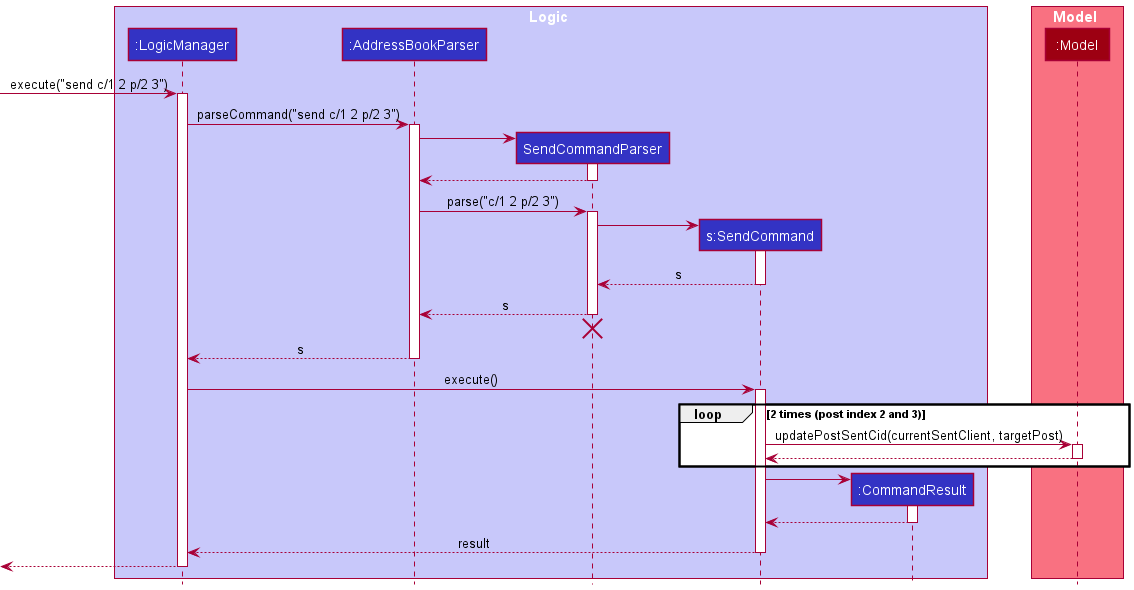

The diagram above was rendered by PlantUML. Its source (embedded in the PNG):
@startuml
!include style.puml

box Logic LOGIC_COLOR_T1
participant ":LogicManager" as LogicManager LOGIC_COLOR
participant ":AddressBookParser" as AddressBookParser LOGIC_COLOR
participant "SendCommandParser" as SendCommandParser LOGIC_COLOR
participant "s:SendCommand" as SendCommand LOGIC_COLOR
participant ":CommandResult" as CommandResult LOGIC_COLOR
end box

box Model MODEL_COLOR_T1
participant ":Model" as Model MODEL_COLOR
end box
[-> LogicManager : execute("send c/1 2 p/2 3")
activate LogicManager

LogicManager -> AddressBookParser : parseCommand("send c/1 2 p/2 3")
activate AddressBookParser

create SendCommandParser
AddressBookParser -> SendCommandParser
activate SendCommandParser

SendCommandParser --> AddressBookParser
deactivate SendCommandParser

AddressBookParser -> SendCommandParser : parse("c/1 2 p/2 3")
activate SendCommandParser

create SendCommand
SendCommandParser -> SendCommand
activate SendCommand

SendCommand --> SendCommandParser : s
deactivate SendCommand

SendCommandParser --> AddressBookParser : s
deactivate SendCommandParser
'Hidden arrow to position the destroy marker below the end of the activation bar.
SendCommandParser -[hidden]-> AddressBookParser
destroy SendCommandParser

AddressBookParser --> LogicManager : s
deactivate AddressBookParser

LogicManager -> SendCommand : execute()
activate SendCommand

loop 2 times (post index 2 and 3)
SendCommand -> Model : updatePostSentCid(currentSentClient, targetPost)
activate Model

Model --> SendCommand
deactivate Model
end


create CommandResult
SendCommand -> CommandResult
activate CommandResult

CommandResult --> SendCommand
deactivate CommandResult

SendCommand --> LogicManager : result
deactivate SendCommand

[<--LogicManager
deactivate LogicManager
@enduml